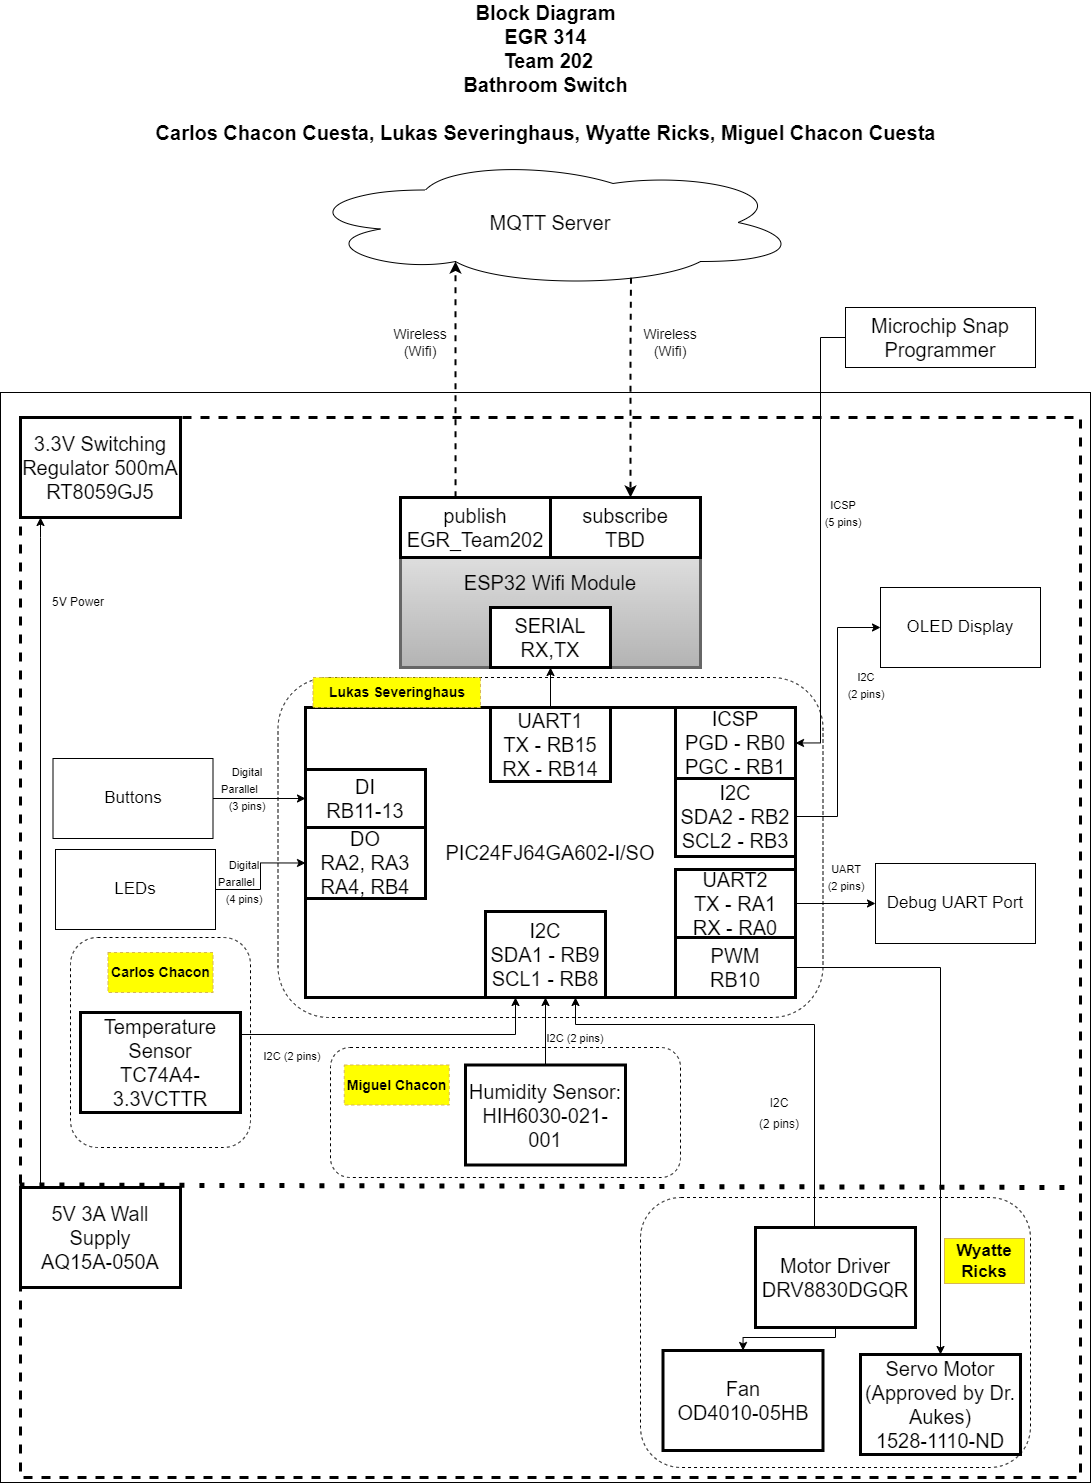

The diagram above was exported from draw.io. Its source (the exported page's mxGraphModel, read from the mxfile embedded in the PNG):
<mxGraphModel dx="674" dy="1123" grid="0" gridSize="10" guides="1" tooltips="1" connect="1" arrows="1" fold="1" page="1" pageScale="1" pageWidth="1300" pageHeight="1700" math="0" shadow="0">
  <root>
    <mxCell id="0" />
    <mxCell id="1" parent="0" />
    <mxCell id="qMSCOsTzOUUYAYb8pCzD-1" value="Block Diagram&lt;br&gt;EGR 314&lt;br&gt;&amp;nbsp;Team 202&lt;br style=&quot;font-size: 20px;&quot;&gt;Bathroom Switch&lt;br&gt;&lt;br style=&quot;font-size: 20px;&quot;&gt;Carlos Chacon Cuesta, Lukas Severinghaus, Wyatte Ricks, Miguel Chacon Cuesta" style="text;html=1;strokeColor=none;fillColor=none;align=center;verticalAlign=middle;whiteSpace=wrap;rounded=0;fontStyle=1;fontSize=20;" parent="1" vertex="1">
      <mxGeometry x="263.75" y="70" width="842.5" height="30" as="geometry" />
    </mxCell>
    <mxCell id="qMSCOsTzOUUYAYb8pCzD-2" value="MQTT Server" style="ellipse;shape=cloud;whiteSpace=wrap;html=1;fontSize=20;" parent="1" vertex="1">
      <mxGeometry x="440" y="170" width="500" height="130" as="geometry" />
    </mxCell>
    <mxCell id="qMSCOsTzOUUYAYb8pCzD-3" value="Microchip Snap Programmer" style="rounded=0;whiteSpace=wrap;html=1;fontSize=20;" parent="1" vertex="1">
      <mxGeometry x="985" y="320" width="190" height="60" as="geometry" />
    </mxCell>
    <mxCell id="qMSCOsTzOUUYAYb8pCzD-4" value="" style="whiteSpace=wrap;html=1;aspect=fixed;fontSize=20;" parent="1" vertex="1">
      <mxGeometry x="140" y="405" width="1090" height="1090" as="geometry" />
    </mxCell>
    <mxCell id="qMSCOsTzOUUYAYb8pCzD-6" value="" style="whiteSpace=wrap;html=1;aspect=fixed;fontSize=20;dashed=1;strokeWidth=3;" parent="1" vertex="1">
      <mxGeometry x="160" y="430" width="1060" height="1060" as="geometry" />
    </mxCell>
    <mxCell id="qMSCOsTzOUUYAYb8pCzD-7" value="ESP32 Wifi Module" style="rounded=0;whiteSpace=wrap;html=1;strokeWidth=3;fontSize=20;fillColor=#f5f5f5;strokeColor=#666666;gradientColor=#b3b3b3;" parent="1" vertex="1">
      <mxGeometry x="540" y="510" width="300" height="170" as="geometry" />
    </mxCell>
    <mxCell id="qjkl11eZUE30jGsyzBwf-4" value="" style="rounded=1;whiteSpace=wrap;html=1;dashed=1;" parent="1" vertex="1">
      <mxGeometry x="417.5" y="690" width="545" height="340" as="geometry" />
    </mxCell>
    <mxCell id="qMSCOsTzOUUYAYb8pCzD-9" value="publish EGR_Team202" style="rounded=0;whiteSpace=wrap;html=1;strokeWidth=3;fontSize=20;" parent="1" vertex="1">
      <mxGeometry x="540" y="510" width="150" height="60" as="geometry" />
    </mxCell>
    <mxCell id="qMSCOsTzOUUYAYb8pCzD-11" value="subscribe&lt;br&gt;TBD" style="rounded=0;whiteSpace=wrap;html=1;strokeWidth=3;fontSize=20;" parent="1" vertex="1">
      <mxGeometry x="690" y="510" width="150" height="60" as="geometry" />
    </mxCell>
    <mxCell id="qMSCOsTzOUUYAYb8pCzD-12" value="&lt;font color=&quot;#000000&quot;&gt;SERIAL RX,TX&lt;/font&gt;" style="rounded=0;whiteSpace=wrap;html=1;strokeWidth=3;fontSize=20;fontColor=#E6E6E6;" parent="1" vertex="1">
      <mxGeometry x="630" y="620" width="120" height="60" as="geometry" />
    </mxCell>
    <mxCell id="iSkGNQgy101srLeoX2sh-9" style="edgeStyle=orthogonalEdgeStyle;rounded=0;orthogonalLoop=1;jettySize=auto;html=1;exitX=0.5;exitY=0;exitDx=0;exitDy=0;entryX=0.5;entryY=1;entryDx=0;entryDy=0;fontSize=17;" parent="1" source="qMSCOsTzOUUYAYb8pCzD-15" target="qMSCOsTzOUUYAYb8pCzD-12" edge="1">
      <mxGeometry relative="1" as="geometry" />
    </mxCell>
    <mxCell id="LEkvcv8LJFuzsMCVZQgG-1" value="" style="endArrow=classic;html=1;rounded=0;entryX=0.31;entryY=0.8;entryDx=0;entryDy=0;entryPerimeter=0;exitX=0.367;exitY=-0.005;exitDx=0;exitDy=0;exitPerimeter=0;dashed=1;strokeWidth=2;" parent="1" source="qMSCOsTzOUUYAYb8pCzD-9" target="qMSCOsTzOUUYAYb8pCzD-2" edge="1">
      <mxGeometry width="50" height="50" relative="1" as="geometry">
        <mxPoint x="595" y="440" as="sourcePoint" />
        <mxPoint x="570" y="410" as="targetPoint" />
        <Array as="points">
          <mxPoint x="595" y="360" />
        </Array>
      </mxGeometry>
    </mxCell>
    <mxCell id="LEkvcv8LJFuzsMCVZQgG-2" value="" style="endArrow=classic;html=1;rounded=0;exitX=0.661;exitY=0.925;exitDx=0;exitDy=0;exitPerimeter=0;dashed=1;strokeWidth=2;" parent="1" source="qMSCOsTzOUUYAYb8pCzD-2" edge="1">
      <mxGeometry width="50" height="50" relative="1" as="geometry">
        <mxPoint x="770" y="280" as="sourcePoint" />
        <mxPoint x="770" y="510" as="targetPoint" />
        <Array as="points">
          <mxPoint x="770" y="360" />
        </Array>
      </mxGeometry>
    </mxCell>
    <mxCell id="LEkvcv8LJFuzsMCVZQgG-5" style="edgeStyle=orthogonalEdgeStyle;rounded=0;orthogonalLoop=1;jettySize=auto;html=1;entryX=1;entryY=0.5;entryDx=0;entryDy=0;" parent="1" source="qMSCOsTzOUUYAYb8pCzD-3" target="qMSCOsTzOUUYAYb8pCzD-18" edge="1">
      <mxGeometry relative="1" as="geometry" />
    </mxCell>
    <mxCell id="qjkl11eZUE30jGsyzBwf-2" style="edgeStyle=orthogonalEdgeStyle;rounded=0;orthogonalLoop=1;jettySize=auto;html=1;exitX=0.125;exitY=0;exitDx=0;exitDy=0;exitPerimeter=0;" parent="1" source="LEkvcv8LJFuzsMCVZQgG-8" target="qMSCOsTzOUUYAYb8pCzD-28" edge="1">
      <mxGeometry relative="1" as="geometry">
        <Array as="points">
          <mxPoint x="180" y="550" />
          <mxPoint x="180" y="550" />
        </Array>
        <mxPoint x="200" y="560" as="targetPoint" />
      </mxGeometry>
    </mxCell>
    <mxCell id="LEkvcv8LJFuzsMCVZQgG-8" value="5V 3A Wall Supply&lt;br&gt;&lt;div&gt;AQ15A-050A&lt;/div&gt;" style="rounded=0;whiteSpace=wrap;html=1;strokeWidth=3;fontSize=20;fontColor=#000000;" parent="1" vertex="1">
      <mxGeometry x="160" y="1200" width="160" height="100" as="geometry" />
    </mxCell>
    <mxCell id="LEkvcv8LJFuzsMCVZQgG-11" value="" style="rounded=1;whiteSpace=wrap;html=1;dashed=1;" parent="1" vertex="1">
      <mxGeometry x="780" y="1210" width="390" height="270" as="geometry" />
    </mxCell>
    <mxCell id="NHS0mzx92nXcLd3ITPGE-7" style="edgeStyle=orthogonalEdgeStyle;rounded=0;orthogonalLoop=1;jettySize=auto;html=1;entryX=0.5;entryY=0;entryDx=0;entryDy=0;" parent="1" source="qMSCOsTzOUUYAYb8pCzD-26" target="qMSCOsTzOUUYAYb8pCzD-27" edge="1">
      <mxGeometry relative="1" as="geometry">
        <Array as="points">
          <mxPoint x="975" y="1350" />
          <mxPoint x="883" y="1350" />
        </Array>
      </mxGeometry>
    </mxCell>
    <mxCell id="NHS0mzx92nXcLd3ITPGE-10" style="edgeStyle=orthogonalEdgeStyle;rounded=0;orthogonalLoop=1;jettySize=auto;html=1;entryX=0.75;entryY=1;entryDx=0;entryDy=0;" parent="1" source="qMSCOsTzOUUYAYb8pCzD-26" target="qMSCOsTzOUUYAYb8pCzD-21" edge="1">
      <mxGeometry relative="1" as="geometry">
        <Array as="points">
          <mxPoint x="954" y="1037" />
          <mxPoint x="715" y="1037" />
        </Array>
      </mxGeometry>
    </mxCell>
    <mxCell id="qMSCOsTzOUUYAYb8pCzD-26" value="Motor Driver&lt;br&gt;DRV8830DGQR" style="rounded=0;whiteSpace=wrap;html=1;strokeWidth=3;fontSize=20;fontColor=#000000;" parent="1" vertex="1">
      <mxGeometry x="895" y="1240" width="160" height="100" as="geometry" />
    </mxCell>
    <mxCell id="qMSCOsTzOUUYAYb8pCzD-27" value="Fan&lt;br&gt;OD4010-05HB" style="rounded=0;whiteSpace=wrap;html=1;strokeWidth=3;fontSize=20;fontColor=#000000;" parent="1" vertex="1">
      <mxGeometry x="802.5" y="1363" width="160" height="100" as="geometry" />
    </mxCell>
    <mxCell id="LEkvcv8LJFuzsMCVZQgG-6" value="" style="endArrow=none;dashed=1;html=1;dashPattern=1 3;strokeWidth=5;rounded=0;entryX=0.982;entryY=0.716;entryDx=0;entryDy=0;entryPerimeter=0;startArrow=none;exitX=-0.001;exitY=0.724;exitDx=0;exitDy=0;exitPerimeter=0;" parent="1" source="qMSCOsTzOUUYAYb8pCzD-6" edge="1">
      <mxGeometry width="50" height="50" relative="1" as="geometry">
        <mxPoint x="190" y="1190" as="sourcePoint" />
        <mxPoint x="1210" y="1200" as="targetPoint" />
        <Array as="points" />
      </mxGeometry>
    </mxCell>
    <mxCell id="iSkGNQgy101srLeoX2sh-1" value="&lt;font style=&quot;font-size: 17px;&quot;&gt;OLED Display&lt;br&gt;&lt;/font&gt;" style="rounded=0;whiteSpace=wrap;html=1;" parent="1" vertex="1">
      <mxGeometry x="1020" y="600" width="160" height="80" as="geometry" />
    </mxCell>
    <mxCell id="iSkGNQgy101srLeoX2sh-2" value="Servo Motor (Approved by Dr. Aukes)&lt;br&gt;1528-1110-ND" style="rounded=0;whiteSpace=wrap;html=1;strokeWidth=3;fontSize=20;fontColor=#000000;" parent="1" vertex="1">
      <mxGeometry x="1000" y="1367" width="160" height="100" as="geometry" />
    </mxCell>
    <mxCell id="iSkGNQgy101srLeoX2sh-13" value="" style="rounded=1;whiteSpace=wrap;html=1;dashed=1;" parent="1" vertex="1">
      <mxGeometry x="210" y="950" width="180" height="210" as="geometry" />
    </mxCell>
    <mxCell id="NHS0mzx92nXcLd3ITPGE-9" style="edgeStyle=orthogonalEdgeStyle;rounded=0;orthogonalLoop=1;jettySize=auto;html=1;entryX=0.25;entryY=1;entryDx=0;entryDy=0;" parent="1" source="qMSCOsTzOUUYAYb8pCzD-22" target="qMSCOsTzOUUYAYb8pCzD-21" edge="1">
      <mxGeometry relative="1" as="geometry">
        <Array as="points">
          <mxPoint x="655" y="1047" />
        </Array>
      </mxGeometry>
    </mxCell>
    <mxCell id="qMSCOsTzOUUYAYb8pCzD-22" value="Temperature Sensor&lt;br&gt;TC74A4-3.3VCTTR" style="rounded=0;whiteSpace=wrap;html=1;strokeWidth=3;fontSize=20;fontColor=#000000;" parent="1" vertex="1">
      <mxGeometry x="220" y="1025" width="160" height="100" as="geometry" />
    </mxCell>
    <mxCell id="MnUFJeXpfZ1_UocPKyh9-1" value="" style="rounded=1;whiteSpace=wrap;html=1;dashed=1;" parent="1" vertex="1">
      <mxGeometry x="470" y="1060" width="350" height="130" as="geometry" />
    </mxCell>
    <mxCell id="LEkvcv8LJFuzsMCVZQgG-21" value="&lt;font style=&quot;font-size: 14px;&quot;&gt;&lt;b&gt;Carlos Chacon&lt;/b&gt;&lt;/font&gt;" style="text;html=1;strokeColor=#d6b656;fillColor=#FFFF00;align=center;verticalAlign=middle;whiteSpace=wrap;rounded=0;dashed=1;" parent="1" vertex="1">
      <mxGeometry x="247.5" y="965" width="105" height="40" as="geometry" />
    </mxCell>
    <mxCell id="iSkGNQgy101srLeoX2sh-14" value="&lt;b&gt;Wyatte Ricks&lt;/b&gt;" style="text;html=1;strokeColor=#d6b656;fillColor=#FFFF00;align=center;verticalAlign=middle;whiteSpace=wrap;rounded=0;fontSize=17;" parent="1" vertex="1">
      <mxGeometry x="1084" y="1251" width="80" height="45" as="geometry" />
    </mxCell>
    <mxCell id="MnUFJeXpfZ1_UocPKyh9-3" style="edgeStyle=orthogonalEdgeStyle;rounded=0;orthogonalLoop=1;jettySize=auto;html=1;exitX=0.5;exitY=0;exitDx=0;exitDy=0;entryX=0.5;entryY=1;entryDx=0;entryDy=0;" parent="1" source="qMSCOsTzOUUYAYb8pCzD-24" target="qMSCOsTzOUUYAYb8pCzD-21" edge="1">
      <mxGeometry relative="1" as="geometry" />
    </mxCell>
    <mxCell id="qMSCOsTzOUUYAYb8pCzD-24" value="Humidity Sensor:&lt;br&gt;&lt;span id=&quot;docs-internal-guid-3c4ff737-7fff-b003-2f1e-c46b9095d3e5&quot;&gt;&lt;/span&gt;HIH6030-021-001" style="rounded=0;whiteSpace=wrap;html=1;strokeWidth=3;fontSize=20;fontColor=#000000;" parent="1" vertex="1">
      <mxGeometry x="605" y="1077.5" width="160" height="100" as="geometry" />
    </mxCell>
    <mxCell id="LEkvcv8LJFuzsMCVZQgG-23" value="Wireless (Wifi)" style="text;html=1;strokeColor=none;fillColor=none;align=center;verticalAlign=middle;whiteSpace=wrap;rounded=0;dashed=1;fontSize=14;" parent="1" vertex="1">
      <mxGeometry x="530" y="340" width="60" height="30" as="geometry" />
    </mxCell>
    <mxCell id="MnUFJeXpfZ1_UocPKyh9-2" value="&lt;font style=&quot;font-size: 14px;&quot;&gt;&lt;b&gt;Miguel Chacon&lt;/b&gt;&lt;/font&gt;" style="text;html=1;strokeColor=#d6b656;fillColor=#FFFF00;align=center;verticalAlign=middle;whiteSpace=wrap;rounded=0;dashed=1;" parent="1" vertex="1">
      <mxGeometry x="483.75" y="1077.5" width="105" height="40" as="geometry" />
    </mxCell>
    <mxCell id="LEkvcv8LJFuzsMCVZQgG-24" value="Wireless (Wifi)" style="text;html=1;strokeColor=none;fillColor=none;align=center;verticalAlign=middle;whiteSpace=wrap;rounded=0;dashed=1;fontSize=14;" parent="1" vertex="1">
      <mxGeometry x="780" y="340" width="60" height="30" as="geometry" />
    </mxCell>
    <mxCell id="LEkvcv8LJFuzsMCVZQgG-25" value="&lt;font style=&quot;font-size: 11px;&quot;&gt;I2C (2 pins)&lt;/font&gt;" style="text;html=1;strokeColor=none;fillColor=none;align=center;verticalAlign=middle;whiteSpace=wrap;rounded=0;dashed=1;fontSize=14;" parent="1" vertex="1">
      <mxGeometry x="402" y="1053" width="60" height="30" as="geometry" />
    </mxCell>
    <mxCell id="qMSCOsTzOUUYAYb8pCzD-28" value="3.3V Switching Regulator 500mA&lt;br&gt;RT8059GJ5" style="rounded=0;whiteSpace=wrap;html=1;strokeWidth=3;fontSize=20;fontColor=#000000;" parent="1" vertex="1">
      <mxGeometry x="160" y="430" width="160" height="100" as="geometry" />
    </mxCell>
    <mxCell id="qjkl11eZUE30jGsyzBwf-3" value="5V Power" style="text;html=1;strokeColor=none;fillColor=none;align=center;verticalAlign=middle;whiteSpace=wrap;rounded=0;" parent="1" vertex="1">
      <mxGeometry x="187.5" y="600" width="60" height="30" as="geometry" />
    </mxCell>
    <mxCell id="qMSCOsTzOUUYAYb8pCzD-14" value="PIC24FJ64GA602-I/SO" style="rounded=0;whiteSpace=wrap;html=1;strokeWidth=3;fontSize=20;fontColor=#000000;" parent="1" vertex="1">
      <mxGeometry x="445" y="720" width="490" height="290" as="geometry" />
    </mxCell>
    <mxCell id="qMSCOsTzOUUYAYb8pCzD-15" value="UART1&lt;br&gt;TX - RB15&lt;br&gt;RX - RB14" style="rounded=0;whiteSpace=wrap;html=1;strokeWidth=3;fontSize=20;fontColor=#000000;" parent="1" vertex="1">
      <mxGeometry x="630" y="720" width="120" height="74" as="geometry" />
    </mxCell>
    <mxCell id="qMSCOsTzOUUYAYb8pCzD-16" value="DI&lt;br&gt;RB11-13" style="rounded=0;whiteSpace=wrap;html=1;strokeWidth=3;fontSize=20;fontColor=#000000;" parent="1" vertex="1">
      <mxGeometry x="445" y="782" width="120" height="58" as="geometry" />
    </mxCell>
    <mxCell id="qMSCOsTzOUUYAYb8pCzD-21" value="I2C&lt;br&gt;SDA1 - RB9&lt;br&gt;SCL1 - RB8" style="rounded=0;whiteSpace=wrap;html=1;strokeWidth=3;fontSize=20;fontColor=#000000;" parent="1" vertex="1">
      <mxGeometry x="625" y="924" width="120" height="86" as="geometry" />
    </mxCell>
    <mxCell id="NHS0mzx92nXcLd3ITPGE-8" style="edgeStyle=orthogonalEdgeStyle;rounded=0;orthogonalLoop=1;jettySize=auto;html=1;entryX=0.5;entryY=0;entryDx=0;entryDy=0;" parent="1" source="qMSCOsTzOUUYAYb8pCzD-20" target="iSkGNQgy101srLeoX2sh-2" edge="1">
      <mxGeometry relative="1" as="geometry" />
    </mxCell>
    <mxCell id="qMSCOsTzOUUYAYb8pCzD-20" value="PWM&lt;br&gt;RB10" style="rounded=0;whiteSpace=wrap;html=1;strokeWidth=3;fontSize=20;fontColor=#000000;" parent="1" vertex="1">
      <mxGeometry x="815" y="950" width="120" height="60" as="geometry" />
    </mxCell>
    <mxCell id="iSkGNQgy101srLeoX2sh-4" value="I2C&lt;br&gt;SDA2 - RB2&lt;br&gt;SCL2 - RB3" style="rounded=0;whiteSpace=wrap;html=1;strokeWidth=3;fontSize=20;fontColor=#000000;" parent="1" vertex="1">
      <mxGeometry x="815" y="789" width="120" height="80" as="geometry" />
    </mxCell>
    <mxCell id="qMSCOsTzOUUYAYb8pCzD-18" value="ICSP&lt;br&gt;PGD - RB0&lt;br&gt;PGC - RB1" style="rounded=0;whiteSpace=wrap;html=1;strokeWidth=3;fontSize=20;fontColor=#000000;" parent="1" vertex="1">
      <mxGeometry x="815" y="720" width="120" height="71" as="geometry" />
    </mxCell>
    <mxCell id="MnUFJeXpfZ1_UocPKyh9-4" value="&lt;font style=&quot;font-size: 11px;&quot;&gt;I2C (2 pins)&lt;/font&gt;" style="text;html=1;strokeColor=none;fillColor=none;align=center;verticalAlign=middle;whiteSpace=wrap;rounded=0;dashed=1;fontSize=14;" parent="1" vertex="1">
      <mxGeometry x="655" y="1035" width="120" height="30" as="geometry" />
    </mxCell>
    <mxCell id="LEkvcv8LJFuzsMCVZQgG-26" value="&lt;font style=&quot;font-size: 11px;&quot;&gt;I2C &lt;br&gt;(2 pins)&lt;/font&gt;" style="text;html=1;strokeColor=none;fillColor=none;align=center;verticalAlign=middle;whiteSpace=wrap;rounded=0;dashed=1;fontSize=14;" parent="1" vertex="1">
      <mxGeometry x="976" y="682" width="60" height="30" as="geometry" />
    </mxCell>
    <mxCell id="iSkGNQgy101srLeoX2sh-16" value="&lt;font style=&quot;font-size: 12px;&quot;&gt;I2C&lt;br&gt;(2 pins)&lt;/font&gt;" style="text;html=1;strokeColor=none;fillColor=none;align=center;verticalAlign=middle;whiteSpace=wrap;rounded=0;fontSize=17;" parent="1" vertex="1">
      <mxGeometry x="889" y="1090" width="60" height="70" as="geometry" />
    </mxCell>
    <mxCell id="chPLaRbOR3yA5qXTSdMW-2" style="edgeStyle=orthogonalEdgeStyle;rounded=0;orthogonalLoop=1;jettySize=auto;html=1;exitX=1;exitY=0.5;exitDx=0;exitDy=0;entryX=0;entryY=0.5;entryDx=0;entryDy=0;" edge="1" parent="1" source="qMSCOsTzOUUYAYb8pCzD-19" target="chPLaRbOR3yA5qXTSdMW-1">
      <mxGeometry relative="1" as="geometry" />
    </mxCell>
    <mxCell id="qMSCOsTzOUUYAYb8pCzD-19" value="UART2&lt;br&gt;TX - RA1&lt;br&gt;RX - RA0" style="rounded=0;whiteSpace=wrap;html=1;strokeWidth=3;fontSize=20;fontColor=#000000;" parent="1" vertex="1">
      <mxGeometry x="815" y="882" width="120" height="68" as="geometry" />
    </mxCell>
    <mxCell id="qjkl11eZUE30jGsyzBwf-5" value="&lt;font style=&quot;font-size: 14px;&quot;&gt;&lt;b&gt;Lukas Severinghaus&lt;/b&gt;&lt;/font&gt;" style="text;html=1;strokeColor=#d6b656;fillColor=#FFFF00;align=center;verticalAlign=middle;whiteSpace=wrap;rounded=0;dashed=1;" parent="1" vertex="1">
      <mxGeometry x="452.5" y="690" width="167.5" height="30" as="geometry" />
    </mxCell>
    <mxCell id="LEkvcv8LJFuzsMCVZQgG-20" style="edgeStyle=orthogonalEdgeStyle;rounded=0;orthogonalLoop=1;jettySize=auto;html=1;exitX=1;exitY=0.5;exitDx=0;exitDy=0;entryX=0;entryY=0.5;entryDx=0;entryDy=0;strokeWidth=1;" parent="1" source="iSkGNQgy101srLeoX2sh-4" target="iSkGNQgy101srLeoX2sh-1" edge="1">
      <mxGeometry relative="1" as="geometry">
        <Array as="points">
          <mxPoint x="977" y="829" />
          <mxPoint x="977" y="640" />
        </Array>
      </mxGeometry>
    </mxCell>
    <mxCell id="s3uWLepiTYT5P0CFm9v5-4" style="edgeStyle=orthogonalEdgeStyle;rounded=0;orthogonalLoop=1;jettySize=auto;html=1;exitX=1;exitY=0.5;exitDx=0;exitDy=0;entryX=0;entryY=0.5;entryDx=0;entryDy=0;" parent="1" source="s3uWLepiTYT5P0CFm9v5-2" target="qMSCOsTzOUUYAYb8pCzD-16" edge="1">
      <mxGeometry relative="1" as="geometry" />
    </mxCell>
    <mxCell id="s3uWLepiTYT5P0CFm9v5-2" value="&lt;font style=&quot;font-size: 17px;&quot;&gt;Buttons&lt;br&gt;&lt;/font&gt;" style="rounded=0;whiteSpace=wrap;html=1;" parent="1" vertex="1">
      <mxGeometry x="192.5" y="771" width="160" height="80" as="geometry" />
    </mxCell>
    <mxCell id="s3uWLepiTYT5P0CFm9v5-6" value="&lt;font style=&quot;font-size: 11px;&quot;&gt;Digital&lt;br&gt;Parallel&amp;nbsp; &amp;nbsp; &amp;nbsp;&lt;br&gt;(3 pins)&lt;/font&gt;" style="text;html=1;strokeColor=none;fillColor=none;align=center;verticalAlign=middle;whiteSpace=wrap;rounded=0;dashed=1;fontSize=14;" parent="1" vertex="1">
      <mxGeometry x="352.5" y="771" width="67.5" height="60" as="geometry" />
    </mxCell>
    <mxCell id="NHS0mzx92nXcLd3ITPGE-18" value="DO&lt;br&gt;RA2, RA3&lt;br&gt;RA4, RB4" style="rounded=0;whiteSpace=wrap;html=1;strokeWidth=3;fontSize=20;fontColor=#000000;" parent="1" vertex="1">
      <mxGeometry x="445" y="840" width="120" height="71" as="geometry" />
    </mxCell>
    <mxCell id="NHS0mzx92nXcLd3ITPGE-20" style="edgeStyle=orthogonalEdgeStyle;rounded=0;orthogonalLoop=1;jettySize=auto;html=1;entryX=0;entryY=0.5;entryDx=0;entryDy=0;" parent="1" source="NHS0mzx92nXcLd3ITPGE-19" target="NHS0mzx92nXcLd3ITPGE-18" edge="1">
      <mxGeometry relative="1" as="geometry" />
    </mxCell>
    <mxCell id="NHS0mzx92nXcLd3ITPGE-19" value="&lt;font style=&quot;font-size: 17px;&quot;&gt;LEDs&lt;br&gt;&lt;/font&gt;" style="rounded=0;whiteSpace=wrap;html=1;" parent="1" vertex="1">
      <mxGeometry x="195" y="862" width="160" height="80" as="geometry" />
    </mxCell>
    <mxCell id="NHS0mzx92nXcLd3ITPGE-21" value="&lt;font style=&quot;font-size: 11px;&quot;&gt;Digital&lt;br&gt;Parallel&amp;nbsp; &amp;nbsp; &amp;nbsp;&lt;br&gt;(4 pins)&lt;/font&gt;" style="text;html=1;strokeColor=none;fillColor=none;align=center;verticalAlign=middle;whiteSpace=wrap;rounded=0;dashed=1;fontSize=14;" parent="1" vertex="1">
      <mxGeometry x="350" y="864" width="67.5" height="60" as="geometry" />
    </mxCell>
    <mxCell id="chPLaRbOR3yA5qXTSdMW-1" value="&lt;font style=&quot;font-size: 17px;&quot;&gt;Debug UART Port&lt;br&gt;&lt;/font&gt;" style="rounded=0;whiteSpace=wrap;html=1;" vertex="1" parent="1">
      <mxGeometry x="1015" y="876" width="160" height="80" as="geometry" />
    </mxCell>
    <mxCell id="chPLaRbOR3yA5qXTSdMW-3" value="&lt;font style=&quot;font-size: 11px;&quot;&gt;UART&lt;br&gt;(2 pins)&lt;/font&gt;" style="text;html=1;strokeColor=none;fillColor=none;align=center;verticalAlign=middle;whiteSpace=wrap;rounded=0;dashed=1;fontSize=14;" vertex="1" parent="1">
      <mxGeometry x="956" y="874" width="60" height="30" as="geometry" />
    </mxCell>
    <mxCell id="NHS0mzx92nXcLd3ITPGE-22" value="&lt;font style=&quot;font-size: 11px;&quot;&gt;ICSP&lt;br&gt;(5 pins)&lt;/font&gt;" style="text;html=1;strokeColor=none;fillColor=none;align=center;verticalAlign=middle;whiteSpace=wrap;rounded=0;dashed=1;fontSize=14;" vertex="1" parent="1">
      <mxGeometry x="953" y="510" width="60" height="30" as="geometry" />
    </mxCell>
  </root>
</mxGraphModel>